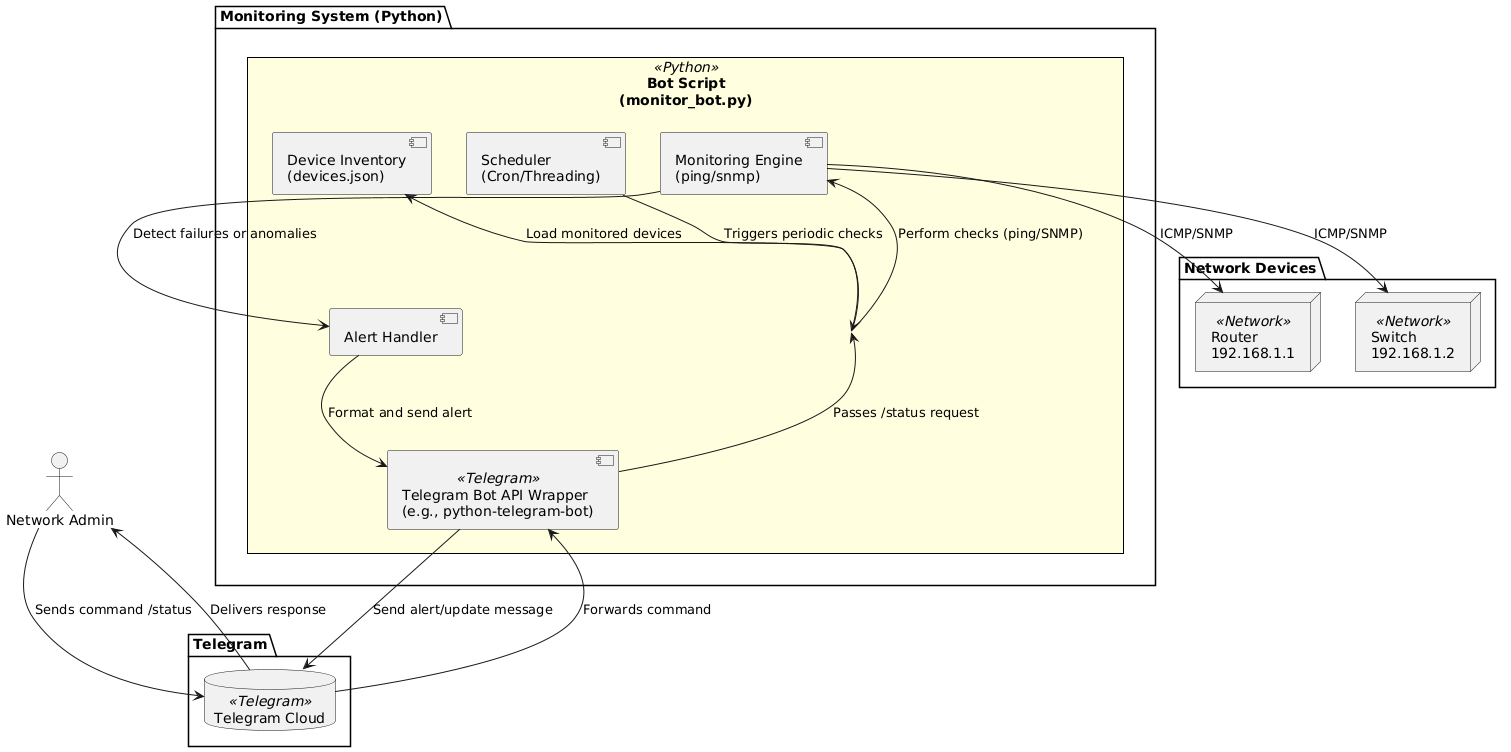

The diagram above was rendered by PlantUML. Its source (embedded in the PNG):
@startuml
skinparam backgroundColor #FFFFFF
skinparam style strictuml
skinparam componentStyle rectangle
skinparam rectangle {
  BackgroundColor<<Python>> LightYellow
  BackgroundColor<<Telegram>> #CCFFCC
  BackgroundColor<<Network>> #DDEEFF
  BorderColor Black
}

actor "Network Admin" as Admin

package "Monitoring System (Python)" {
  rectangle "Bot Script\n(monitor_bot.py)" <<Python>> as BotScript {
    component "Device Inventory\n(devices.json)" as Inventory
    component "Monitoring Engine\n(ping/snmp)" as Monitor
    component "Scheduler\n(Cron/Threading)" as Scheduler
    component "Alert Handler" as AlertHandler
    component "Telegram Bot API Wrapper\n(e.g., python-telegram-bot)" <<Telegram>> as TelegramAPI
  }
}

package "Telegram" {
  database "Telegram Cloud" <<Telegram>> as TelegramServer
}

package "Network Devices" {
  node "Router\n192.168.1.1" <<Network>> as Router
  node "Switch\n192.168.1.2" <<Network>> as Switch
}

' Flow of actions
Admin --> TelegramServer : Sends command /status
TelegramServer --> TelegramAPI : Forwards command
TelegramAPI --> BotScript : Passes /status request

BotScript --> Inventory : Load monitored devices
BotScript --> Monitor : Perform checks (ping/SNMP)
Monitor --> Router : ICMP/SNMP
Monitor --> Switch : ICMP/SNMP

Monitor --> AlertHandler : Detect failures or anomalies
AlertHandler --> TelegramAPI : Format and send alert
TelegramAPI --> TelegramServer : Send alert/update message
TelegramServer --> Admin : Delivers response

Scheduler --> BotScript : Triggers periodic checks
@enduml